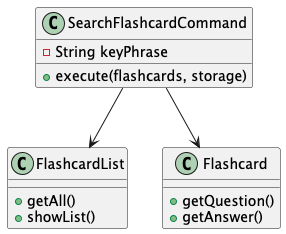

The diagram above was rendered by PlantUML. Its source (embedded in the PNG):
@startuml
class SearchFlashcardCommand {
  - String keyPhrase
  + execute(flashcards, storage)
}

class FlashcardList {
  + getAll()
  + showList()
}

class Flashcard {
  + getQuestion()
  + getAnswer()
}

SearchFlashcardCommand --> FlashcardList
SearchFlashcardCommand --> Flashcard
@enduml